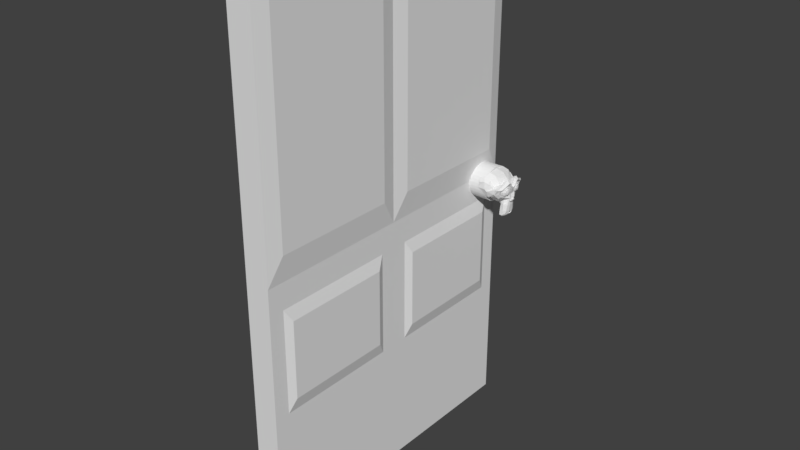# Source: Door.blend  (saved by Blender 2.79.0; exported with 4.5.12 LTS)
import bpy
from mathutils import Matrix  # noqa: F401  (used for matrix-valued properties, if any)

bpy.ops.wm.read_factory_settings(use_empty=True)
scene = bpy.context.scene
scene.name = 'Scene'

# ---- collections
col_collection_1 = bpy.data.collections.new('Collection 1'); scene.collection.children.link(col_collection_1)

# ---- world
world_world = bpy.data.worlds.new('World'); scene.world = world_world
world_world.color = (0.05088, 0.05088, 0.05088)
world_world.use_sun_shadow = False
world_world.sun_shadow_jitter_overblur = 0.0
world_world.cycles.sampling_method = 'MANUAL'

# ---- meshes
me_cylinder = bpy.data.meshes.new('Cylinder')
me_cylinder.from_pydata([(0.1583, 0.5612, 2.071), (0.1583, -0.5677, 2.071), (0.249, 0.6418, 1.97), (0.249, -0.6483, 1.97), (0.2994, 0.7023, 1.829), (0.2994, -0.7088, 1.829), (0.4002, 0.4503, 1.879), (0.4002, -0.4568, 1.879), (0.3297, 0.4503, 2.01), (0.3297, -0.4568, 2.01), (0.1986, 0.4503, 2.091), (0.1986, -0.4568, 2.091), (0.1583, 0.3495, 2.111), (0.1583, -0.356, 2.111), (0.249, 0.2588, 2.04), (0.249, -0.2653, 2.04), (0.2994, 0.1984, 1.92), (0.2994, -0.2048, 1.92), (0.05751, 0.09756, 1.93), (0.05751, -0.104, 1.93), (0.05751, 0.1782, 2.04), (0.05751, -0.1847, 2.04), (0.05751, 0.3092, 2.111), (0.05751, -0.3157, 2.111), (-0.05336, 0.3495, 2.111), (-0.05336, -0.356, 2.111), (-0.134, 0.2588, 2.04), (-0.134, -0.2653, 2.04), (-0.1945, 0.1984, 1.92), (-0.1945, -0.2048, 1.92), (-0.2953, 0.4503, 1.879), (-0.2953, -0.4568, 1.879), (-0.2146, 0.4503, 2.01), (-0.2146, -0.4568, 2.01), (-0.09367, 0.4503, 2.091), (-0.09367, -0.4568, 2.091), (-0.05336, 0.5612, 2.071), (-0.05336, -0.5677, 2.071), (-0.134, 0.6418, 1.97), (-0.134, -0.6483, 1.97), (-0.1945, 0.7023, 1.829), (-0.1945, -0.7088, 1.829), (0.05751, 0.8031, 1.809), (0.05751, -0.8096, 1.809), (0.05751, 0.7225, 1.95), (0.05751, -0.7289, 1.95), (0.05751, 0.6015, 2.061), (0.05751, -0.608, 2.061), (0.05751, 0.6116, 2.081), (0.05751, -0.6181, 2.081), (-0.06344, 0.5713, 2.091), (-0.06344, -0.5777, 2.091), (-0.1138, 0.4503, 2.121), (-0.1138, -0.4568, 2.121), (-0.06344, 0.3395, 2.141), (-0.06344, -0.3459, 2.141), (0.05751, 0.2891, 2.141), (0.05751, -0.2955, 2.141), (0.1684, 0.3395, 2.141), (0.1684, -0.3459, 2.141), (0.05751, 0.4503, 2.151), (0.05751, -0.4568, 2.151), (0.2188, 0.4503, 2.121), (0.2188, -0.4568, 2.121), (0.1684, 0.5713, 2.091), (0.1684, -0.5777, 2.091), (-0.1844, -0.003232, 2.04), (-0.0836, -0.003232, 2.141), (1.247, -0.003232, 2.03), (0.7832, -0.003232, 2.091), (0.6119, -0.003232, 2.111), (1.368, -0.003232, 2.01), (-0.1541, -0.003232, 1.859), (-0.3658, -0.003232, 1.819), (0.6119, 0.2588, 1.809), (0.6119, -0.2653, 1.809), (0.9344, 0.3999, 1.819), (0.9344, -0.4064, 1.819), (1.267, 0.4503, 1.819), (1.267, -0.4568, 1.819), (1.519, 0.4705, 1.768), (1.519, -0.477, 1.768), (1.59, 0.4201, 1.758), (1.59, -0.4266, 1.758), (1.62, 0.2286, 1.799), (1.62, -0.2351, 1.799), (1.64, -0.003232, 1.829), (0.5514, 0.5612, 1.768), (0.5514, -0.5677, 1.768), (0.4204, 0.8132, 1.778), (0.4204, -0.8196, 1.778), (0.1785, 1.065, 1.657), (0.1785, -1.072, 1.657), (-0.1844, 1.105, 1.849), (-0.1844, -1.112, 1.849), (-0.2549, 0.914, 1.889), (-0.2549, -0.9204, 1.889), (-0.4061, 0.6318, 1.97), (-0.4061, -0.6382, 1.97), (-0.6077, 0.41, 2.03), (-0.6077, -0.4165, 2.03), (-0.5573, 0.1984, 2.061), (-0.5573, -0.2048, 2.061), (-0.265, 0.0774, 2.051), (-0.265, -0.08387, 2.051), (-0.1642, 0.2084, 2.081), (-0.1642, -0.2149, 2.081), (-0.02312, 0.158, 2.071), (-0.02312, -0.1645, 2.071), (0.249, 0.2588, 2.04), (0.249, -0.2653, 2.04), (0.3498, 0.4806, 1.99), (0.3498, -0.487, 1.99), (0.2893, 0.6318, 1.95), (0.2893, -0.6382, 1.95), (0.1281, 0.8031, 1.92), (0.1281, -0.8096, 1.92), (-0.01304, 0.8233, 1.92), (-0.01304, -0.8297, 1.92), (-0.1138, 0.7729, 1.94), (-0.1138, -0.7793, 1.94), (-0.1945, 0.5511, 2.01), (-0.1945, -0.5576, 2.01), (-0.2348, 0.3193, 2.061), (-0.2348, -0.3258, 2.061), (1.358, -0.003232, 2.03), (1.297, 0.1379, 2.03), (1.297, -0.1443, 2.03), (1.448, 0.148, 2.0), (1.448, -0.1544, 2.0), (1.509, 0.0774, 1.98), (1.509, -0.08387, 1.98), (1.519, -0.003232, 1.97), (0.622, -0.003232, 2.051), (0.5514, -0.003232, 2.04), (0.5615, 0.1278, 2.04), (0.5615, -0.1343, 2.04), (0.6623, 0.158, 2.051), (0.6623, -0.1645, 2.051), (0.7429, 0.1076, 2.04), (0.7429, -0.1141, 2.04), (0.4304, 0.5108, 1.95), (0.4304, -0.5173, 1.95), (0.2994, 0.793, 1.889), (0.2994, -0.7995, 1.889), (0.1079, 0.9341, 1.859), (0.1079, -0.9406, 1.859), (-0.1138, 0.9543, 1.93), (-0.1138, -0.9608, 1.93), (-0.1642, 0.8837, 2.02), (-0.1642, -0.8902, 2.02), (-0.3356, 0.5612, 2.111), (-0.3356, -0.5677, 2.111), (-0.4565, 0.3999, 2.161), (-0.4565, -0.4064, 2.161), (-0.4263, 0.2588, 2.182), (-0.4263, -0.2653, 2.182), (-0.1844, 0.1278, 2.172), (-0.1844, -0.1343, 2.172), (0.501, 0.158, 2.131), (0.501, -0.1645, 2.131), (0.9445, 0.2689, 2.0), (0.9445, -0.2754, 2.0), (1.277, 0.3193, 1.97), (1.277, -0.3258, 1.97), (1.428, 0.3395, 1.94), (1.428, -0.3459, 1.94), (1.549, 0.2991, 1.899), (1.549, -0.3056, 1.899), (1.569, 0.2084, 1.899), (1.569, -0.2149, 1.899), (1.59, -0.003232, 1.909), (0.3095, -0.003232, 2.02), (0.09783, -0.003232, 2.071), (-0.2449, 0.4201, 2.04), (-0.2449, -0.4266, 2.04), (0.1885, 0.2084, 2.051), (0.1885, -0.2149, 2.051), (0.09783, 0.1681, 2.061), (0.09783, -0.1746, 2.061), (1.257, 0.148, 2.03), (1.257, -0.1544, 2.03), (0.9445, 0.09756, 2.051), (0.9445, -0.104, 2.051), (0.9445, -0.003232, 2.051), (0.7933, -0.003232, 2.04), (0.7227, 0.1177, 2.091), (0.7227, -0.1242, 2.091), (0.6623, 0.1681, 2.111), (0.6623, -0.1746, 2.111), (0.5413, 0.1379, 2.091), (0.5413, -0.1443, 2.091), (0.5312, 0.04716, 2.091), (0.5312, -0.05363, 2.091), (0.632, -0.003232, 2.151), (0.5615, 0.05724, 2.131), (0.5615, -0.06371, 2.131), (0.5716, 0.1177, 2.131), (0.5716, -0.1242, 2.131), (0.6623, 0.1379, 2.151), (0.6623, -0.1443, 2.151), (0.6925, 0.09756, 2.121), (0.6925, -0.104, 2.121), (0.7429, -0.003232, 2.121), (0.7731, 0.3294, 1.799), (0.7731, -0.3358, 1.799), (0.6824, 0.2084, 2.0), (0.6824, -0.2149, 2.0), (0.7731, 0.2286, 2.0), (0.7731, -0.2351, 2.0), (0.6925, 0.2991, 1.799), (0.6925, -0.3056, 1.799), (1.499, -0.003232, 1.97), (1.489, 0.05724, 1.97), (1.489, -0.06371, 1.97), (1.428, 0.1177, 2.0), (1.428, -0.1242, 2.0), (1.327, 0.1177, 2.02), (1.327, -0.1242, 2.02), (1.378, -0.003232, 1.93), (1.338, 0.1177, 1.94), (1.338, -0.1242, 1.94), (1.418, 0.1177, 1.909), (1.418, -0.1242, 1.909), (1.469, 0.05724, 1.899), (1.469, -0.06371, 1.899), (1.479, -0.003232, 1.899), (0.08775, 0.2185, 2.091), (0.08775, -0.225, 2.091), (0.1684, 0.2387, 2.081), (0.1684, -0.2451, 2.081), (-0.1844, 0.4302, 2.061), (-0.1844, -0.4366, 2.061), (-0.1743, 0.3495, 2.081), (-0.1743, -0.356, 2.081), (-0.1441, 0.541, 2.081), (-0.1441, -0.5475, 2.081), (-0.0836, 0.7225, 1.98), (-0.0836, -0.7289, 1.98), (-0.002961, 0.7527, 1.97), (-0.002961, -0.7592, 1.97), (0.118, 0.7426, 1.96), (0.118, -0.7491, 1.96), (0.2389, 0.6116, 2.01), (0.2389, -0.6181, 2.01), (0.2893, 0.4806, 2.04), (0.2893, -0.487, 2.04), (0.2289, 0.2891, 2.091), (0.2289, -0.2955, 2.091), (-0.01304, 0.2286, 2.091), (-0.01304, -0.2351, 2.091), (-0.1138, 0.2689, 2.091), (-0.1138, -0.2754, 2.091), (-0.09367, 0.2991, 2.061), (-0.09367, -0.3056, 2.061), (-0.01304, 0.2487, 2.061), (-0.01304, -0.2552, 2.061), (0.2087, 0.3092, 2.061), (0.2087, -0.3157, 2.061), (0.2591, 0.4806, 2.02), (0.2591, -0.487, 2.02), (0.2188, 0.5914, 1.99), (0.2188, -0.5979, 1.99), (0.09783, 0.7023, 1.95), (0.09783, -0.7088, 1.95), (0.007118, 0.7124, 1.95), (0.007118, -0.7189, 1.95), (-0.06344, 0.6822, 1.96), (-0.06344, -0.6886, 1.96), (-0.134, 0.531, 2.051), (-0.134, -0.5374, 2.051), (-0.1441, 0.3596, 2.071), (-0.1441, -0.3661, 2.071), (-0.1541, 0.4302, 2.051), (-0.1541, -0.4366, 2.051), (0.1482, 0.2588, 2.051), (0.1482, -0.2653, 2.051), (0.07767, 0.2487, 2.051), (0.07767, -0.2552, 2.051), (-0.2247, 0.1379, 1.869), (-0.2247, -0.1443, 1.869), (-0.4868, 0.2487, 1.879), (-0.4868, -0.2552, 1.879), (-0.517, 0.4302, 1.849), (-0.517, -0.4366, 1.849), (-0.3457, 0.6217, 1.799), (-0.3457, -0.6281, 1.799), (-0.2146, 0.8737, 1.718), (-0.2146, -0.8801, 1.718), (-0.1541, 1.025, 1.678), (-0.1541, -1.031, 1.678), (0.1583, 0.9946, 1.567), (0.1583, -1.001, 1.567), (0.37, 0.7729, 1.617), (0.37, -0.7793, 1.617), (0.4909, 0.5612, 1.688), (0.4909, -0.5677, 1.688), (-0.7891, -0.003232, 1.456), (0.9646, -0.003232, 1.325), (1.63, -0.003232, 1.678), (1.408, -0.003232, 1.526), (1.106, -0.003232, 1.496), (0.9949, -0.003232, 1.446), (0.06759, 1.095, 1.153), (0.06759, -1.102, 1.153), (-0.04328, 1.105, 1.022), (-0.04328, -1.112, 1.022), (0.02728, -1.001, 0.5185), (0.4304, 0.9442, 1.174), (0.4304, -0.9507, 1.174), (0.8235, 0.2991, 1.607), (0.8235, -0.3056, 1.607), (0.9042, 0.2286, 1.416), (0.9042, -0.2351, 1.416), (1.287, 0.3697, 1.577), (1.287, -0.3762, 1.577), (1.015, 0.3193, 1.587), (1.015, -0.3258, 1.587), (1.549, 0.4201, 1.597), (1.549, -0.4266, 1.597), (1.348, 0.1782, 1.557), (1.348, -0.1847, 1.557), (1.065, 0.158, 1.547), (1.065, -0.1645, 1.547), (1.59, 0.2084, 1.647), (1.59, -0.2149, 1.647), (0.7328, 0.279, 1.637), (0.7328, -0.2855, 1.637), (0.6623, 0.2689, 1.688), (0.6623, -0.2754, 1.688), (0.5917, 0.2588, 1.728), (0.5917, -0.2653, 1.728), (0.8739, 0.2689, 1.295), (0.8739, -0.2754, 1.295), (-0.8295, 0.5814, 0.9922), (-0.8295, -0.5878, 0.9922), (-0.7287, 0.5814, 1.385), (-0.7287, -0.5878, 1.385), (-0.3053, 0.5914, 1.637), (-0.3053, -0.5979, 1.637), (-0.1541, 0.9341, 1.516), (-0.1541, -0.9406, 1.516), (-0.2146, 0.8132, 1.446), (-0.2146, -0.8196, 1.446), (-0.5372, 0.8233, 1.153), (-0.5372, -0.8297, 1.153), (-0.3557, 1.025, 1.244), (-0.3557, -1.031, 1.244), (-0.4263, 1.025, 0.9318), (-0.4263, -1.031, 0.9318), (-0.5976, 0.8233, 0.831), (-0.5976, -0.8297, 0.831), (-0.3255, 1.025, 0.6193), (-0.3255, -1.031, 0.6193), (0.5917, 0.5209, 1.274), (0.5917, -0.5274, 1.274), (0.37, 0.9341, 0.9922), (0.37, -0.9406, 0.9922), (0.0, 1.0, -1.0), (0.1951, 0.9808, -1.0), (0.3827, 0.9239, -1.0), (0.5556, 0.8315, -1.0), (0.5556, 0.8315, 1.0), (0.7071, 0.7071, -1.0), (0.7071, 0.7071, 1.0), (0.8315, 0.5556, -1.0), (0.8315, 0.5556, 1.0), (0.9239, 0.3827, -1.0), (0.9239, 0.3827, 1.0), (0.9808, 0.1951, -1.0), (0.9808, 0.1951, 1.0), (1.0, 7.55e-08, -1.0), (1.0, 7.55e-08, 1.0), (0.9808, -0.1951, -1.0), (0.9808, -0.1951, 1.0), (0.9239, -0.3827, -1.0), (0.9239, -0.3827, 1.0), (0.8315, -0.5556, -1.0), (0.8315, -0.5556, 1.0), (0.7071, -0.7071, -1.0), (0.7071, -0.7071, 1.0), (0.5556, -0.8315, -1.0), (0.5556, -0.8315, 1.0), (0.3827, -0.9239, -1.0), (0.1951, -0.9808, -1.0), (-3.258e-07, -1.0, -1.0), (-0.1951, -0.9808, -1.0), (-0.3827, -0.9239, -1.0), (-0.5556, -0.8315, -1.0), (-0.7071, -0.7071, -1.0), (-0.7071, -0.7071, 1.0), (-0.8315, -0.5556, -1.0), (-0.8315, -0.5556, 1.0), (-0.9239, -0.3827, -1.0), (-0.9239, -0.3827, 1.0), (-0.9808, -0.1951, -1.0), (-0.9808, -0.1951, 1.0), (-1.0, 9.656e-07, -1.0), (-1.0, 9.656e-07, 1.0), (-0.9808, 0.1951, -1.0), (-0.9808, 0.1951, 1.0), (-0.9239, 0.3827, -1.0), (-0.9239, 0.3827, 1.0), (-0.8315, 0.5556, -1.0), (-0.8315, 0.5556, 1.0), (-0.7071, 0.7071, -1.0), (-0.7071, 0.7071, 1.0), (-0.5556, 0.8315, -1.0), (-0.3827, 0.9239, -1.0), (-0.1951, 0.9808, -1.0), (0.004065, 0.9996, 0.8372), (0.0, 1.0, 0.8383), (-0.1951, 0.9808, 0.8292), (-0.263, 0.9602, 0.8024), (-0.2206, 0.9731, 0.596), (-0.4476, 0.8892, 0.5447), (-0.5656, 0.8233, 0.7169), (-0.5556, 0.8315, 0.7122), (-0.3827, 0.9239, 0.5522), (-0.8958, -0.003232, 1.0), (-0.8329, 0.5529, 0.9917), (-0.8315, 0.5556, 0.9961), (-0.8303, 0.557, 1.0), (-0.7071, 0.7071, 0.9183), (-0.5689, 0.8205, 1.0), (-0.755, 0.6488, 1.0), (-0.8315, 0.5556, 0.9863), (-0.8103, 0.5814, 0.8964), (-0.7071, 0.7071, 0.8992), (-0.8339, -0.551, 0.9916), (-0.8315, -0.5556, 0.999), (-0.8312, -0.5559, 1.0), (-0.8315, -0.5556, 0.9823), (-0.805, -0.5878, 0.8699), (-0.7331, -0.6754, 1.0), (-0.6321, -0.7687, 1.0), (-0.7071, -0.7071, 0.9556), (-0.7071, -0.7071, 0.8725), (0.02583, -0.9975, 0.5151), (-3.258e-07, -1.0, 0.5228), (-0.1951, -0.9808, 0.5415), (-0.3827, -0.9239, 0.5467), (-0.4588, -0.8832, 0.5378), (-0.5556, -0.8315, 0.6879), (-0.5577, -0.8297, 0.6889), (0.3607, 0.9306, 0.9772), (0.1951, 0.9808, 0.9505), (0.03071, -0.997, 0.517), (0.2686, -0.9585, 0.8521), (0.1951, -0.9808, 0.8075), (0.07553, -0.9926, 0.5852), (0.4883, 0.84, 1.0), (0.3827, 0.9239, 0.9926), (0.3913, 0.9193, 1.0), (0.4883, -0.8465, 1.0), (0.03768, -0.9963, 0.5258), (0.4142, -0.907, 1.0), (0.3827, -0.9239, 0.975), (0.6096, 0.5388, 1.0), (0.6096, -0.5453, 1.0), (0.8204, 0.3278, 1.0), (0.9176, -0.003232, 1.0), (0.8204, -0.3343, 1.0)], [], [(46, 0, 2, 44), (3, 1, 47, 45), (44, 2, 4, 42), (5, 3, 45, 43), (2, 8, 6, 4), (7, 9, 3, 5), (0, 10, 8, 2), (9, 11, 1, 3), (10, 12, 14, 8), (15, 13, 11, 9), (8, 14, 16, 6), (17, 15, 9, 7), (14, 20, 18, 16), (19, 21, 15, 17), (12, 22, 20, 14), (21, 23, 13, 15), (22, 24, 26, 20), (27, 25, 23, 21), (20, 26, 28, 18), (29, 27, 21, 19), (26, 32, 30, 28), (31, 33, 27, 29), (24, 34, 32, 26), (33, 35, 25, 27), (34, 36, 38, 32), (39, 37, 35, 33), (32, 38, 40, 30), (41, 39, 33, 31), (38, 44, 42, 40), (43, 45, 39, 41), (36, 46, 44, 38), (45, 47, 37, 39), (46, 36, 50, 48), (51, 37, 47, 49), (36, 34, 52, 50), (53, 35, 37, 51), (34, 24, 54, 52), (55, 25, 35, 53), (24, 22, 56, 54), (57, 23, 25, 55), (22, 12, 58, 56), (59, 13, 23, 57), (12, 10, 62, 58), (63, 11, 13, 59), (10, 0, 64, 62), (65, 1, 11, 63), (0, 46, 48, 64), (49, 47, 1, 65), (60, 64, 48), (49, 65, 61), (62, 64, 60), (61, 65, 63), (60, 58, 62), (63, 59, 61), (60, 56, 58), (59, 57, 61), (60, 54, 56), (57, 55, 61), (60, 52, 54), (55, 53, 61), (60, 50, 52), (53, 51, 61), (60, 48, 50), (51, 49, 61), (84, 169, 171, 86), (171, 170, 85, 86), (82, 167, 169, 84), (170, 168, 83, 85), (80, 165, 167, 82), (168, 166, 81, 83), (78, 163, 165, 80), (166, 164, 79, 81), (76, 161, 163, 78), (164, 162, 77, 79), (74, 87, 141, 159), (142, 88, 75, 160), (87, 89, 143, 141), (144, 90, 88, 142), (89, 91, 145, 143), (146, 92, 90, 144), (91, 93, 147, 145), (148, 94, 92, 146), (93, 95, 149, 147), (150, 96, 94, 148), (95, 97, 151, 149), (152, 98, 96, 150), (97, 99, 153, 151), (154, 100, 98, 152), (99, 101, 155, 153), (156, 102, 100, 154), (101, 103, 157, 155), (158, 104, 102, 156), (103, 66, 67, 157), (67, 66, 104, 158), (105, 123, 155, 157), (156, 124, 106, 158), (123, 174, 153, 155), (154, 175, 124, 156), (121, 151, 153, 174), (154, 152, 122, 175), (119, 149, 151, 121), (152, 150, 120, 122), (117, 147, 149, 119), (150, 148, 118, 120), (115, 145, 147, 117), (148, 146, 116, 118), (113, 143, 145, 115), (146, 144, 114, 116), (111, 141, 143, 113), (144, 142, 112, 114), (109, 159, 141, 111), (142, 160, 110, 112), (109, 176, 172, 159), (172, 177, 110, 160), (105, 157, 67, 107), (67, 158, 106, 108), (107, 67, 173, 178), (173, 67, 108, 179), (172, 176, 178, 173), (179, 177, 172, 173), (130, 132, 171, 169), (171, 132, 131, 170), (128, 130, 169, 167), (170, 131, 129, 168), (126, 128, 167, 165), (168, 129, 127, 166), (161, 182, 180, 163), (181, 183, 162, 164), (126, 165, 163, 180), (164, 166, 127, 181), (139, 185, 184, 182), (184, 185, 140, 183), (180, 182, 184, 68), (184, 183, 181, 68), (125, 126, 180, 68), (181, 127, 125, 68), (137, 188, 186, 139), (187, 189, 138, 140), (135, 190, 188, 137), (189, 191, 136, 138), (134, 192, 190, 135), (191, 193, 134, 136), (133, 70, 192, 134), (193, 70, 133, 134), (185, 139, 186, 69), (187, 140, 185, 69), (69, 186, 201, 203), (202, 187, 69, 203), (70, 194, 195, 192), (196, 194, 70, 193), (192, 195, 197, 190), (198, 196, 193, 191), (190, 197, 199, 188), (200, 198, 191, 189), (188, 199, 201, 186), (202, 200, 189, 187), (194, 199, 197, 195), (198, 200, 194, 196), (194, 203, 201, 199), (202, 203, 194, 200), (134, 135, 159, 172), (160, 136, 134, 172), (135, 137, 206, 159), (207, 138, 136, 160), (137, 139, 208, 206), (209, 140, 138, 207), (139, 182, 161, 208), (162, 183, 140, 209), (76, 204, 208, 161), (209, 205, 77, 162), (204, 210, 206, 208), (207, 211, 205, 209), (74, 159, 206, 210), (207, 160, 75, 211), (126, 125, 71, 217), (71, 125, 127, 218), (128, 126, 217, 215), (218, 127, 129, 216), (130, 128, 215, 213), (216, 129, 131, 214), (132, 130, 213, 212), (214, 131, 132, 212), (212, 213, 224, 226), (225, 214, 212, 226), (213, 215, 222, 224), (223, 216, 214, 225), (215, 217, 220, 222), (221, 218, 216, 223), (217, 71, 219, 220), (219, 71, 218, 221), (219, 226, 224, 220), (225, 226, 219, 221), (220, 224, 222), (223, 225, 221), (178, 176, 229, 227), (230, 177, 179, 228), (107, 178, 227, 249), (228, 179, 108, 250), (105, 107, 249, 251), (250, 108, 106, 252), (176, 109, 247, 229), (248, 110, 177, 230), (109, 111, 245, 247), (246, 112, 110, 248), (111, 113, 243, 245), (244, 114, 112, 246), (113, 115, 241, 243), (242, 116, 114, 244), (115, 117, 239, 241), (240, 118, 116, 242), (117, 119, 237, 239), (238, 120, 118, 240), (119, 121, 235, 237), (236, 122, 120, 238), (121, 174, 231, 235), (232, 175, 122, 236), (174, 123, 233, 231), (234, 124, 175, 232), (123, 105, 251, 233), (252, 106, 124, 234), (233, 251, 253, 271), (254, 252, 234, 272), (231, 233, 271, 273), (272, 234, 232, 274), (235, 231, 273, 269), (274, 232, 236, 270), (237, 235, 269, 267), (270, 236, 238, 268), (239, 237, 267, 265), (268, 238, 240, 266), (241, 239, 265, 263), (266, 240, 242, 264), (243, 241, 263, 261), (264, 242, 244, 262), (245, 243, 261, 259), (262, 244, 246, 260), (247, 245, 259, 257), (260, 246, 248, 258), (229, 247, 257, 275), (258, 248, 230, 276), (251, 249, 255, 253), (256, 250, 252, 254), (249, 227, 277, 255), (278, 228, 250, 256), (227, 229, 275, 277), (276, 230, 228, 278), (66, 103, 279, 72), (280, 104, 66, 72), (103, 101, 281, 279), (282, 102, 104, 280), (101, 99, 283, 281), (284, 100, 102, 282), (99, 97, 285, 283), (286, 98, 100, 284), (97, 95, 287, 285), (288, 96, 98, 286), (95, 93, 289, 287), (290, 94, 96, 288), (93, 91, 291, 289), (292, 92, 94, 290), (91, 89, 293, 291), (294, 90, 92, 292), (89, 87, 295, 293), (296, 88, 90, 294), (301, 302, 312, 322), (313, 302, 301, 323), (300, 301, 322, 320), (323, 301, 300, 321), (299, 300, 320, 324), (321, 300, 299, 325), (84, 86, 299, 324), (299, 86, 85, 325), (82, 84, 324, 318), (325, 85, 83, 319), (80, 82, 318, 314), (319, 83, 81, 315), (78, 80, 314, 316), (315, 81, 79, 317), (314, 320, 322, 316), (323, 321, 315, 317), (314, 318, 324, 320), (325, 319, 315, 321), (310, 316, 322, 312), (323, 317, 311, 313), (76, 78, 316, 310), (317, 79, 77, 311), (204, 326, 328, 210), (329, 327, 205, 211), (76, 310, 326, 204), (327, 311, 77, 205), (74, 210, 328, 330), (329, 211, 75, 331), (74, 330, 295, 87), (296, 331, 75, 88), (333, 462, 461, 298), (298, 332, 312, 302), (313, 333, 298, 302), (310, 312, 332, 326), (333, 313, 311, 327), (291, 293, 308, 303), (309, 294, 292, 304), (297, 336, 334, 420, 421, 422, 419), (335, 337, 297, 419, 431, 430, 429), (287, 289, 340, 342), (341, 290, 288, 343), (342, 340, 346, 344), (347, 341, 343, 345), (344, 346, 348, 350), (349, 347, 345, 351), (350, 348, 352, 415, 417, 416), (353, 349, 351, 444, 443, 442), (351, 335, 433, 437, 444), (334, 425, 423, 424, 344, 350), (345, 337, 335, 434, 435, 351), (336, 338, 342, 344), (343, 339, 337, 345), (285, 287, 342, 338), (343, 288, 286, 339), (73, 338, 336, 297), (337, 339, 73, 297), (279, 281, 283, 285), (284, 282, 280, 286), (279, 285, 338, 73), (339, 286, 280, 73), (72, 279, 73), (73, 280, 72), (289, 291, 303, 340), (304, 292, 290, 341), (303, 305, 346, 340), (347, 306, 304, 341), (305, 410, 411, 412, 413, 348, 346), (349, 307, 306, 347), (349, 353, 307), (332, 460, 458, 354), (308, 354, 458, 451), (293, 295, 354, 308), (355, 296, 294, 309), (295, 328, 326, 354), (327, 329, 296, 355), (326, 332, 354), (355, 333, 327), (295, 330, 328), (329, 331, 296), (308, 451, 453, 452, 445, 356), (307, 455, 450), (303, 308, 356, 305), (357, 309, 304, 306), (305, 356, 445, 446, 410), (307, 450, 449, 448, 357, 306), (358, 411, 410, 446, 359), (359, 446, 445, 452, 360), (360, 452, 453, 362, 361), (361, 362, 364, 363), (363, 364, 366, 365), (365, 366, 368, 367), (367, 368, 370, 369), (369, 370, 372, 371), (371, 372, 374, 373), (373, 374, 376, 375), (375, 376, 378, 377), (377, 378, 380, 379), (379, 380, 382, 381), (381, 382, 456, 457, 383), (383, 457, 448, 449, 384), (384, 449, 450, 455, 447, 438, 439, 385), (385, 439, 440, 386), (386, 440, 441, 387), (387, 441, 442, 443, 388), (388, 443, 444, 437, 389), (389, 437, 433, 432, 391), (391, 432, 429, 430, 392, 394, 393), (393, 394, 396, 395), (395, 396, 398, 397), (397, 398, 400, 399), (399, 400, 402, 401), (401, 402, 404, 421, 420, 426, 403), (403, 426, 427, 428, 405), (405, 428, 416, 417, 407), (407, 417, 415, 418, 408), (408, 418, 414, 413, 412, 409), (409, 412, 411, 358), (358, 359, 360, 361, 363, 365, 367, 369, 371, 373, 375, 377, 379, 381, 383, 384, 385, 386, 387, 388, 389, 391, 393, 395, 397, 399, 401, 403, 405, 407, 408, 409), (429, 432, 433, 335), (438, 447, 307), (423, 425, 406), (422, 421, 404), (413, 414, 352, 348), (459, 462, 333, 355), (448, 457, 456, 454, 309, 357), (430, 431, 392), (434, 436, 390), (416, 428, 427, 334, 350), (414, 418, 415, 352), (424, 423, 406), (442, 441, 440, 439, 438, 307, 353), (454, 459, 355, 309), (453, 451, 458, 460, 461, 462, 459, 454, 456, 382, 380, 378, 376, 374, 372, 370, 368, 366, 364, 362), (435, 434, 390), (431, 419, 422, 404, 402, 400, 398, 396, 394, 392), (425, 424, 406), (427, 426, 420, 334), (447, 455, 307), (461, 460, 332, 298), (344, 424, 425, 334, 336), (436, 435, 390), (351, 435, 436, 434, 335)])
me_cylinder.use_remesh_preserve_volume = False
me_cylinder.use_remesh_preserve_attributes = False
me_cylinder.use_mirror_vertex_groups = False
me_cylinder.update()
me_cube_002 = bpy.data.meshes.new('Cube.002')
me_cube_002.from_pydata([(-1.0, -1.0, -1.0), (-1.0, -1.0, 1.0), (-1.0, 1.0, -1.0), (-1.0, 1.0, 1.0), (1.0, -0.9, -0.9), (1.259, -0.9, 0.9), (1.0, 0.9, -0.9), (1.259, 0.9, 0.9), (1.259, 0.9, 0.1), (1.0, 0.1, -0.9), (1.259, -0.1, 0.9), (1.259, -0.9, 0.1), (1.259, -0.1, 0.1), (1.259, 0.1, 0.9), (1.0, -1.0, 1.0), (1.259, -0.85, -0.15), (1.259, 0.1, 0.1), (1.0, 1.0, 1.0), (1.259, 0.85, -0.15), (1.0, 0.0, 1.0), (1.259, 0.15, -0.15), (1.0, 1.0, 0.0), (1.0, 1.0, -1.0), (1.0, -0.1, -0.9), (1.259, -0.15, -0.15), (1.0, -1.0, 0.0), (1.0, -1.0, -1.0), (1.0, 0.0, -1.0), (1.0, 0.0, 0.0), (1.0, 1.0, -0.5), (1.0, -1.0, -0.5), (1.0, 0.0, -0.5), (1.259, 0.85, -0.45), (1.259, 0.15, -0.45), (1.259, -0.85, -0.45), (1.259, -0.15, -0.45), (1.0, -0.1, -0.1), (1.0, -0.9, -0.1), (1.0, -0.9, -0.5), (1.0, -0.1, -0.5), (1.0, 0.9, -0.1), (1.0, 0.1, -0.1), (1.0, 0.9, -0.5), (1.0, 0.1, -0.5)], [], [(0, 1, 3, 2), (2, 3, 17, 21, 29, 22), (12, 10, 5, 11), (26, 30, 25, 14, 1, 0), (2, 22, 27, 26, 0), (17, 3, 1, 14, 19), (35, 24, 15, 34), (32, 18, 20, 33), (8, 7, 13, 16), (5, 10, 19, 14), (11, 5, 14, 25), (12, 11, 25, 28), (10, 12, 28, 19), (7, 8, 21, 17), (13, 7, 17, 19), (8, 16, 28, 21), (16, 13, 19, 28), (42, 6, 22, 29), (6, 9, 27, 22), (41, 40, 21, 28), (43, 41, 28, 31), (38, 37, 25, 30), (23, 4, 26, 27), (37, 36, 28, 25), (39, 23, 27, 31), (36, 39, 31, 28), (4, 38, 30, 26), (9, 43, 31, 27), (40, 42, 29, 21), (6, 42, 43, 9), (23, 39, 38, 4), (15, 24, 36, 37), (34, 15, 37, 38), (24, 35, 39, 36), (35, 34, 38, 39), (20, 18, 40, 41), (18, 32, 42, 40), (33, 20, 41, 43), (32, 33, 43, 42)])
me_cube_002.use_remesh_preserve_volume = False
me_cube_002.use_remesh_preserve_attributes = False
me_cube_002.use_mirror_vertex_groups = False
me_cube_002.update()

# ---- objects
ob_cylinder = bpy.data.objects.new('Cylinder', me_cylinder)
ob_cube = bpy.data.objects.new('Cube', me_cube_002)

# ---- transforms, parenting, visibility, modifiers, constraints
ob_cylinder.location = (0.1048, 1.01, 1.993)
ob_cylinder.rotation_euler = (-0.0, 1.571, 0.0)
ob_cylinder.scale = (0.1362, 0.1362, 0.1362)
ob_cylinder.lineart.crease_threshold = 0.0
ob_cube.location = (0.0, 0.0, 2.012)
ob_cube.scale = (0.09543, 1.2, 2.0)
ob_cube.lineart.crease_threshold = 0.0

# ---- collection membership
col_collection_1.objects.link(ob_cylinder)
col_collection_1.objects.link(ob_cube)

# ---- scene / render settings (as saved in the file)
scene.frame_start = 1; scene.frame_end = 250; scene.frame_set(1)
scene.render.engine = 'BLENDER_EEVEE_NEXT'
scene.render.resolution_percentage = 50
scene.render.dither_intensity = 0.0
scene.cycles.use_denoising = False
scene.cycles.samples = 128
scene.cycles.sampling_pattern = 'TABULATED_SOBOL'
scene.cycles.use_adaptive_sampling = False
scene.cycles.use_light_tree = False
scene.cycles.blur_glossy = 0.0
scene.cycles.sample_clamp_indirect = 0.0
scene.view_settings.view_transform = 'Standard'
bpy.context.view_layer.update()

# ---- added for rendering (the .blend has no active camera and no usable light): camera, sun
cam_auto = bpy.data.cameras.new('AutoCamera')
cam_auto.lens = 50.0
cam_auto.sensor_width = 36.0
cam_auto.clip_end = 1000.0
ob_auto_camera = bpy.data.objects.new('AutoCamera', cam_auto)
scene.collection.objects.link(ob_auto_camera)
ob_auto_camera.location = (4.49366, -5.2085, 5.48433)
ob_auto_camera.rotation_euler = (1.09748, -7.21219e-08, 0.694738)
scene.camera = ob_auto_camera
light_auto_sun = bpy.data.lights.new('AutoSun', 'SUN')
light_auto_sun.energy = 3.0
light_auto_sun.angle = 0.0523599
ob_auto_sun = bpy.data.objects.new('AutoSun', light_auto_sun)
scene.collection.objects.link(ob_auto_sun)
ob_auto_sun.rotation_euler = (0.872665, 0.174533, 0.523599)
bpy.context.view_layer.update()
